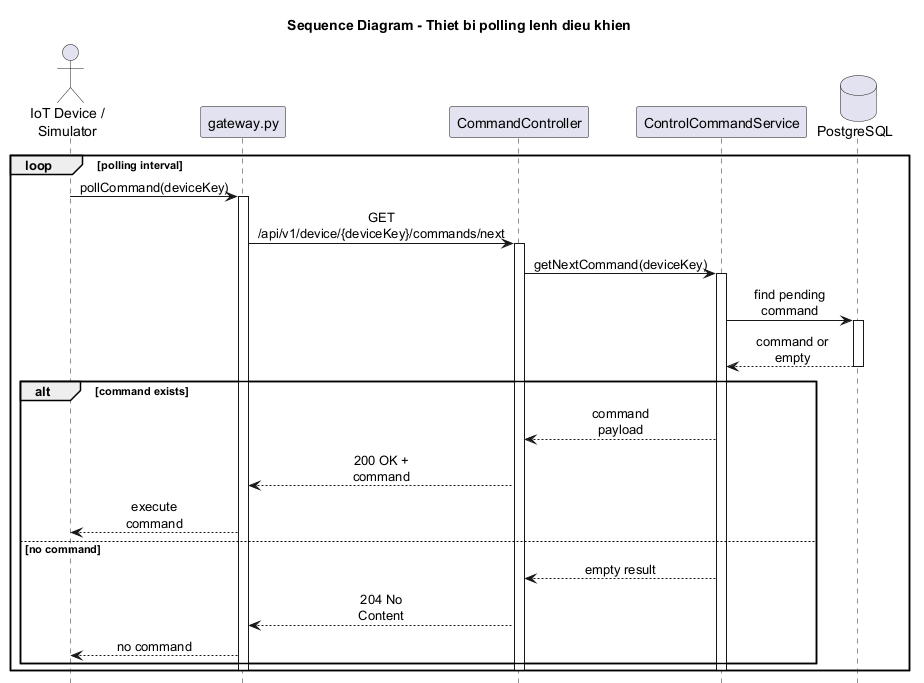

The diagram above was rendered by PlantUML. Its source (embedded in the PNG):
@startuml
title Sequence Diagram - Thiet bi polling lenh dieu khien

skinparam sequenceMessageAlign center
skinparam maxMessageSize 80
skinparam shadowing false
hide footbox

actor "IoT Device /\nSimulator" as Device
participant "gateway.py" as Gateway
participant "CommandController" as Controller
participant "ControlCommandService" as CommandService
database "PostgreSQL" as DB

loop polling interval
    Device -> Gateway : pollCommand(deviceKey)
    activate Gateway

    Gateway -> Controller : GET /api/v1/device/{deviceKey}/commands/next
    activate Controller

    Controller -> CommandService : getNextCommand(deviceKey)
    activate CommandService

    CommandService -> DB : find pending command
    activate DB
    DB --> CommandService : command or empty
    deactivate DB

    alt command exists
        CommandService --> Controller : command payload
        Controller --> Gateway : 200 OK + command
        Gateway --> Device : execute command
    else no command
        CommandService --> Controller : empty result
        Controller --> Gateway : 204 No Content
        Gateway --> Device : no command
    end

    deactivate CommandService
    deactivate Controller
    deactivate Gateway
end

@enduml